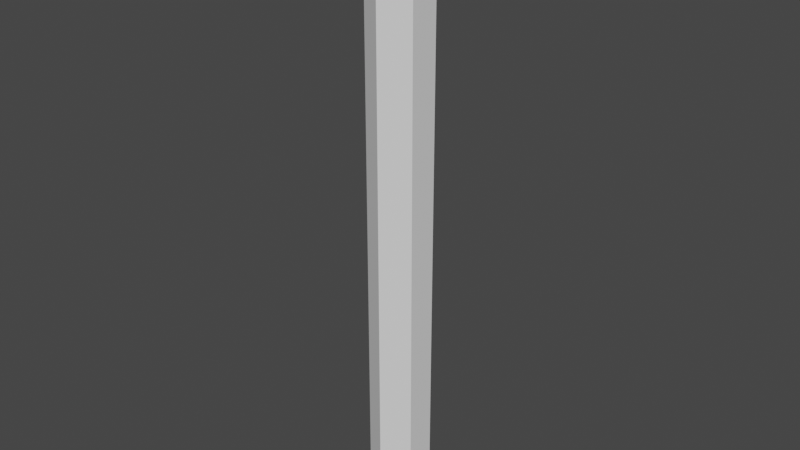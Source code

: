 # Source: wheatCut.blend  (saved by Blender 2.93.20; exported with 4.5.12 LTS)
import bpy
from mathutils import Matrix  # noqa: F401  (used for matrix-valued properties, if any)

bpy.ops.wm.read_factory_settings(use_empty=True)
scene = bpy.context.scene
scene.name = 'Scene'

# ---- collections
col_collection = bpy.data.collections.new('Collection'); scene.collection.children.link(col_collection)

# ---- world
world_world = bpy.data.worlds.new('World'); scene.world = world_world
world_world.use_nodes = True; world_world.node_tree.nodes.clear()
_N = world_world.node_tree.nodes; _L = world_world.node_tree.links
n0 = _N.new('ShaderNodeOutputWorld'); n0.name = 'World Output'; n0.location = (300, 300)
n1 = _N.new('ShaderNodeBackground'); n1.name = 'Background'; n1.location = (10, 300)
n1.inputs[0].default_value = (0.05088, 0.05088, 0.05088, 1.0)
_L.new(n1.outputs[0], n0.inputs[0])
n0.is_active_output = True
world_world.color = (0.05088, 0.05088, 0.05088)
world_world.use_sun_shadow = False
world_world.sun_shadow_jitter_overblur = 0.0

# ---- meshes
me_cylinder = bpy.data.meshes.new('Cylinder')
me_cylinder.from_pydata([(-1.242e-09, 0.12, 0.0), (1.46e-09, 0.06766, 0.356), (0.1039, 0.06, 0.0), (0.0586, 0.03383, 0.356), (0.1039, -0.06, 0.0), (0.0586, -0.03383, 0.356), (-1.173e-08, -0.12, 0.0), (-4.528e-09, -0.06766, 0.356), (-0.1039, -0.06, 0.0), (-0.0586, -0.03383, 0.356), (-0.1039, 0.06, 0.0), (-0.0586, 0.03383, 0.356), (0.1039, 0.06, 0.3525), (-1.242e-09, 0.12, 0.3525), (0.1039, -0.06, 0.3525), (-1.173e-08, -0.12, 0.3525), (-0.1039, -0.06, 0.3525), (-0.1039, 0.06, 0.3525)], [], [(0, 13, 12, 2), (2, 12, 14, 4), (4, 14, 15, 6), (6, 15, 16, 8), (3, 1, 11, 9, 7, 5), (8, 16, 17, 10), (10, 17, 13, 0), (0, 2, 4, 6, 8, 10), (1, 3, 12, 13), (3, 5, 14, 12), (5, 7, 15, 14), (7, 9, 16, 15), (9, 11, 17, 16), (11, 1, 13, 17)])
_uv = me_cylinder.uv_layers.new(name='UVMap')
_uv.uv.foreach_set('vector', [1.0, 0.5, 1.0, 1.0, 0.8333, 1.0, 0.8333, 0.5, 0.8333, 0.5, 0.8333, 1.0, 0.6667, 1.0, 0.6667, 0.5, 0.6667, 0.5, 0.6667, 1.0, 0.5, 1.0, 0.5, 0.5, 0.5, 0.5, 0.5, 1.0, 0.3333, 1.0, 0.3333, 0.5, 0.3672, 0.3177, 0.25, 0.3853, 0.1328, 0.3177, 0.1328, 0.1823, 0.25, 0.1147, 0.3672, 0.1823, 0.3333, 0.5, 0.3333, 1.0, 0.1667, 1.0, 0.1667, 0.5, 0.1667, 0.5, 0.1667, 1.0, -8.941e-08, 1.0, -8.941e-08, 0.5, 0.75, 0.49, 0.9578, 0.37, 0.9578, 0.13, 0.75, 0.01, 0.5422, 0.13, 0.5422, 0.37, 0.25, 0.3853, 0.3672, 0.3177, 0.4578, 0.37, 0.25, 0.49, 0.3672, 0.3177, 0.3672, 0.1823, 0.4578, 0.13, 0.4578, 0.37, 0.3672, 0.1823, 0.25, 0.1147, 0.25, 0.01, 0.4578, 0.13, 0.25, 0.1147, 0.1328, 0.1823, 0.04215, 0.13, 0.25, 0.01, 0.1328, 0.1823, 0.1328, 0.3177, 0.04215, 0.37, 0.04215, 0.13, 0.1328, 0.3177, 0.25, 0.3853, 0.25, 0.49, 0.04215, 0.37])
me_cylinder.use_remesh_fix_poles = True
me_cylinder.use_remesh_preserve_attributes = False
me_cylinder.update()

# ---- objects
ob_cylinder = bpy.data.objects.new('Cylinder', me_cylinder)

# ---- transforms, parenting, visibility, modifiers, constraints
ob_cylinder.location = (0.0, 0.0, 0.0)
ob_cylinder.scale = (0.5062, 0.5062, 3.475)

# ---- collection membership
col_collection.objects.link(ob_cylinder)

# ---- scene / render settings (as saved in the file)
scene.frame_start = 1; scene.frame_end = 250; scene.frame_set(1)
scene.render.engine = 'BLENDER_EEVEE_NEXT'
scene.cycles.use_denoising = False
scene.cycles.samples = 128
scene.cycles.sampling_pattern = 'TABULATED_SOBOL'
scene.cycles.use_adaptive_sampling = False
scene.cycles.use_light_tree = False
scene.view_settings.view_transform = 'Filmic'
bpy.context.view_layer.update()

# ---- added for rendering (the .blend has no active camera and no usable light): camera, sun
cam_auto = bpy.data.cameras.new('AutoCamera')
cam_auto.lens = 50.0
cam_auto.sensor_width = 36.0
cam_auto.clip_end = 1000.0
ob_auto_camera = bpy.data.objects.new('AutoCamera', cam_auto)
scene.collection.objects.link(ob_auto_camera)
ob_auto_camera.location = (1.15422, -1.38506, 1.54192)
ob_auto_camera.rotation_euler = (1.09748, -7.21219e-08, 0.694738)
scene.camera = ob_auto_camera
light_auto_sun = bpy.data.lights.new('AutoSun', 'SUN')
light_auto_sun.energy = 3.0
light_auto_sun.angle = 0.0523599
ob_auto_sun = bpy.data.objects.new('AutoSun', light_auto_sun)
scene.collection.objects.link(ob_auto_sun)
ob_auto_sun.rotation_euler = (0.872665, 0.174533, 0.523599)
bpy.context.view_layer.update()
